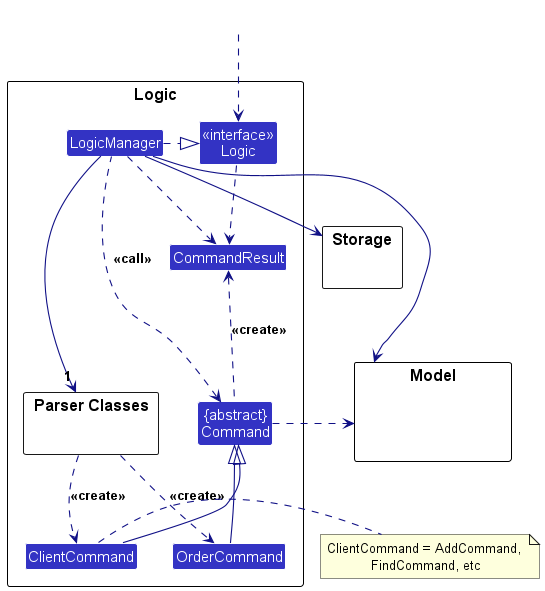

The diagram above was rendered by PlantUML. Its source (embedded in the PNG):
@startuml
!include style.puml
skinparam arrowThickness 1.1
skinparam arrowColor LOGIC_COLOR_T4
skinparam classBackgroundColor LOGIC_COLOR

package Logic as LogicPackage {

package "Parser Classes" as ParserClasses{
}
Class ClientCommand
Class OrderCommand
Class CommandResult
Class "{abstract}\nCommand" as Command


Class "<<interface>>\nLogic" as Logic
Class LogicManager
}

package Model {
Class HiddenModel #FFFFFF
}

package Storage {
}

Class HiddenOutside #FFFFFF
HiddenOutside ..> Logic

LogicManager .right.|> Logic
LogicManager -right->"1" ParserClasses
ParserClasses ..> OrderCommand : <<create>>
ParserClasses ..> ClientCommand : <<create>>
ClientCommand -up-|> Command

OrderCommand -up-|> Command
LogicManager .left.> Command : <<call>>

LogicManager --> Model
LogicManager --> Storage
Storage --[hidden] Model
Command .[hidden]up.> Storage
Command .right.> Model
note right of ClientCommand: ClientCommand = AddCommand, \nFindCommand, etc

Logic ..> CommandResult
LogicManager .down.> CommandResult
Command .up.> CommandResult : <<create>>
@enduml